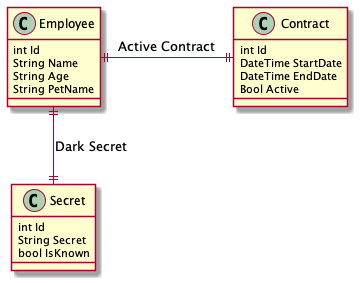

The diagram above was rendered by PlantUML. Its source (embedded in the PNG):
@startuml
class Employee {
  int Id
  String Name
  String Age
  String PetName
}

class Contract {
  int Id
  DateTime StartDate
  DateTime EndDate
  Bool Active
}

class Secret {
  int Id
  String Secret
  bool IsKnown
}

Employee ||-|| Contract : Active Contract
Employee ||--|| Secret : Dark Secret
@enduml